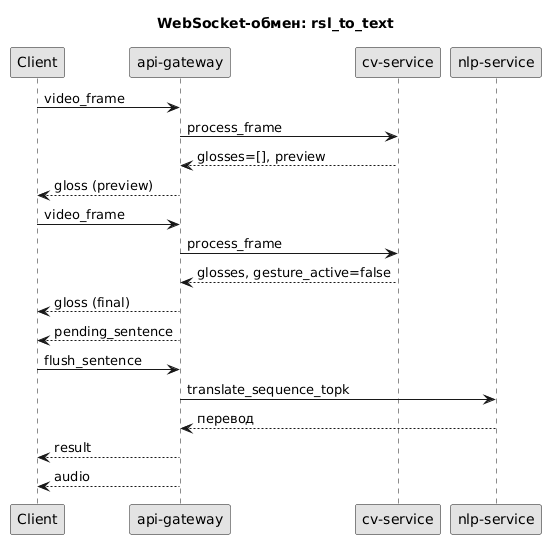

The diagram above was rendered by PlantUML. Its source (embedded in the PNG):
@startuml
skinparam monochrome true
skinparam shadowing false
skinparam defaultFontName Helvetica
title WebSocket-обмен: rsl_to_text
participant Client
participant "api-gateway" as GW
participant "cv-service" as CV
participant "nlp-service" as NLP
Client -> GW : video_frame
GW -> CV : process_frame
CV --> GW : glosses=[], preview
GW --> Client : gloss (preview)
Client -> GW : video_frame
GW -> CV : process_frame
CV --> GW : glosses, gesture_active=false
GW --> Client : gloss (final)
GW --> Client : pending_sentence
Client -> GW : flush_sentence
GW -> NLP : translate_sequence_topk
NLP --> GW : перевод
GW --> Client : result
GW --> Client : audio
@enduml